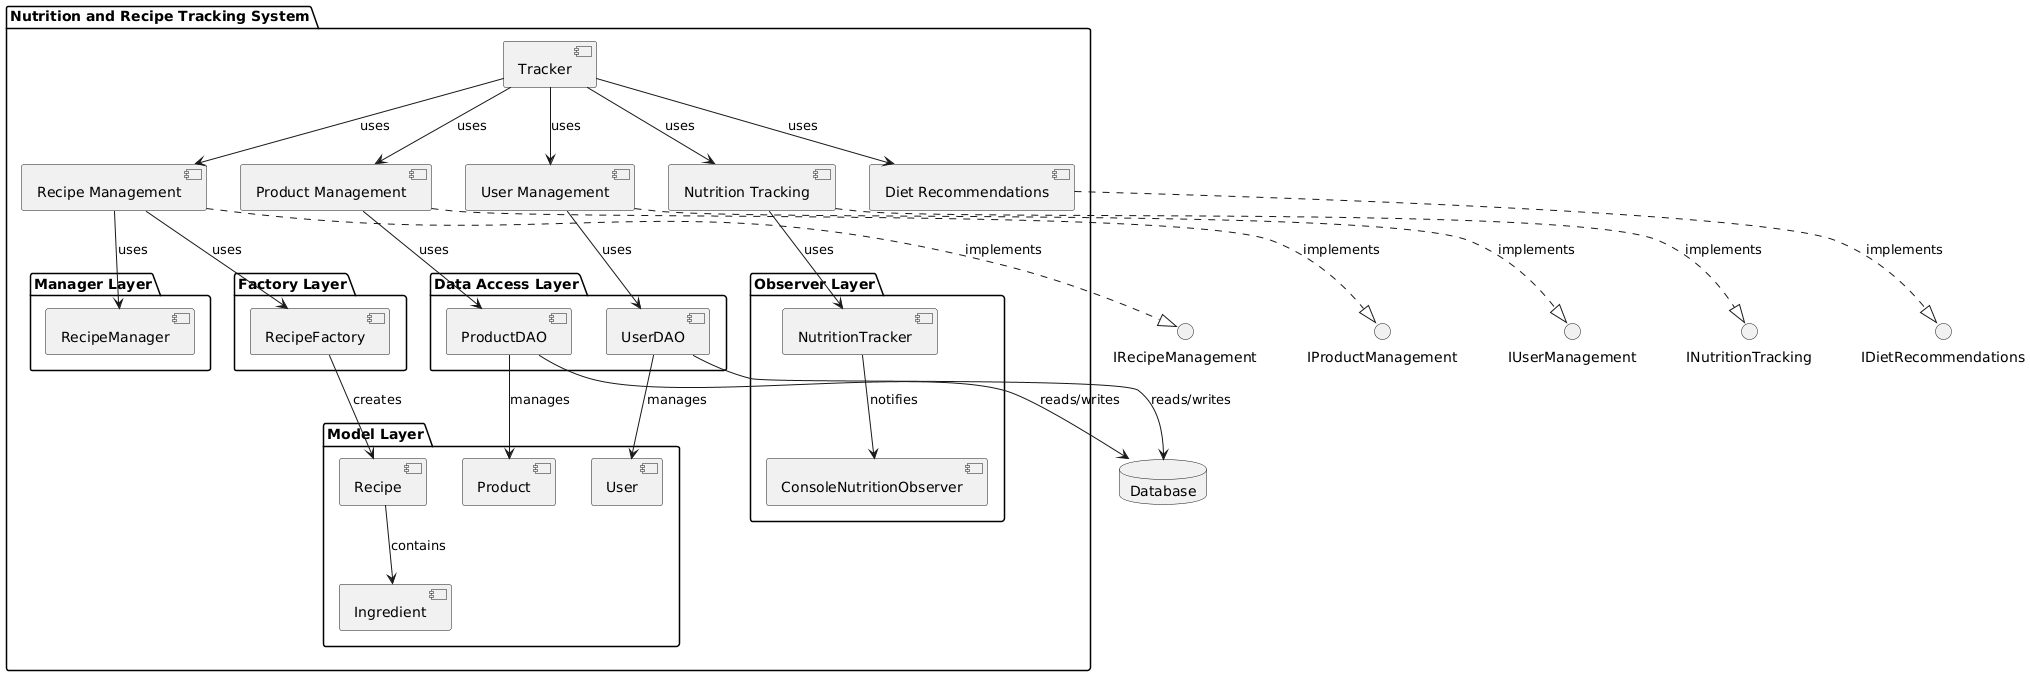

The diagram above was rendered by PlantUML. Its source (embedded in the PNG):
@startuml
package "Nutrition and Recipe Tracking System" {
    [Tracker] as tracker
    [User Management] as userMgmt
    [Product Management] as productMgmt
    [Recipe Management] as recipeMgmt
    [Nutrition Tracking] as nutritionTrack
    [Diet Recommendations] as dietRec

    package "Data Access Layer" {
        [UserDAO] as userDAO
        [ProductDAO] as productDAO
    }

    package "Model Layer" {
        [User] as user
        [Product] as product
        [Recipe] as recipe
        [Ingredient] as ingredient
    }

    package "Factory Layer" {
        [RecipeFactory] as recipeFactory
    }

    package "Observer Layer" {
        [NutritionTracker] as nutritionTracker
        [ConsoleNutritionObserver] as consoleObserver
    }

    package "Manager Layer" {
        [RecipeManager] as recipeManager
    }
}

database "Database" as db

' Relationships
tracker --> userMgmt : uses
tracker --> productMgmt : uses
tracker --> recipeMgmt : uses
tracker --> nutritionTrack : uses
tracker --> dietRec : uses

userMgmt --> userDAO : uses
productMgmt --> productDAO : uses

userDAO --> db : reads/writes
productDAO --> db : reads/writes

userDAO --> user : manages
productDAO --> product : manages

recipeMgmt --> recipeFactory : uses
recipeFactory --> recipe : creates
recipe --> ingredient : contains

nutritionTrack --> nutritionTracker : uses
nutritionTracker --> consoleObserver : notifies

recipeMgmt --> recipeManager : uses

' Interfaces
interface "IUserManagement" as iUserMgmt
interface "IProductManagement" as iProductMgmt
interface "IRecipeManagement" as iRecipeMgmt
interface "INutritionTracking" as iNutritionTrack
interface "IDietRecommendations" as iDietRec

userMgmt ..|> iUserMgmt : implements
productMgmt ..|> iProductMgmt : implements
recipeMgmt ..|> iRecipeMgmt : implements
nutritionTrack ..|> iNutritionTrack : implements
dietRec ..|> iDietRec : implements
@enduml